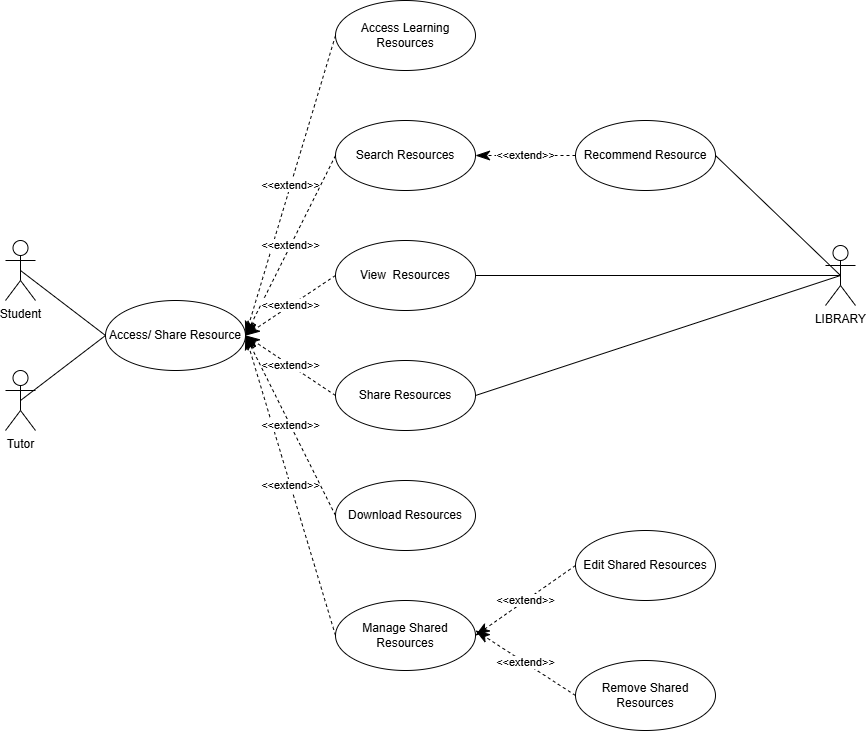

The diagram above was exported from draw.io. Its source (the exported page's mxGraphModel, read from the mxfile embedded in the PNG):
<mxGraphModel dx="1492" dy="1395" grid="1" gridSize="10" guides="1" tooltips="1" connect="1" arrows="1" fold="1" page="1" pageScale="1" pageWidth="850" pageHeight="1100" math="0" shadow="0">
  <root>
    <mxCell id="0" />
    <mxCell id="1" parent="0" />
    <mxCell id="29" value="Access/ Share Resource" style="ellipse;whiteSpace=wrap;html=1;" parent="1" vertex="1">
      <mxGeometry x="80" y="230" width="140" height="70" as="geometry" />
    </mxCell>
    <mxCell id="30" value="Access Learning Resources" style="ellipse;whiteSpace=wrap;html=1;" parent="1" vertex="1">
      <mxGeometry x="310" y="-70" width="140" height="70" as="geometry" />
    </mxCell>
    <mxCell id="31" value="&lt;font style=&quot;vertical-align: inherit;&quot; dir=&quot;auto&quot;&gt;&lt;font style=&quot;vertical-align: inherit;&quot; dir=&quot;auto&quot;&gt;Student&lt;/font&gt;&lt;/font&gt;&lt;div&gt;&lt;font style=&quot;vertical-align: inherit;&quot; dir=&quot;auto&quot;&gt;&lt;font style=&quot;vertical-align: inherit;&quot; dir=&quot;auto&quot;&gt;&lt;br&gt;&lt;/font&gt;&lt;/font&gt;&lt;/div&gt;" style="shape=umlActor;verticalLabelPosition=bottom;verticalAlign=top;html=1;" parent="1" vertex="1">
      <mxGeometry x="-20" y="170" width="30" height="60" as="geometry" />
    </mxCell>
    <mxCell id="32" value="&lt;font style=&quot;vertical-align: inherit;&quot; dir=&quot;auto&quot;&gt;&lt;font style=&quot;vertical-align: inherit;&quot; dir=&quot;auto&quot;&gt;Tutor&lt;/font&gt;&lt;/font&gt;" style="shape=umlActor;verticalLabelPosition=bottom;verticalAlign=top;html=1;" parent="1" vertex="1">
      <mxGeometry x="-20" y="300" width="30" height="60" as="geometry" />
    </mxCell>
    <mxCell id="33" value="LIBRARY" style="shape=umlActor;verticalLabelPosition=bottom;verticalAlign=top;html=1;" parent="1" vertex="1">
      <mxGeometry x="800" y="175" width="30" height="60" as="geometry" />
    </mxCell>
    <mxCell id="34" value="Search Resources" style="ellipse;whiteSpace=wrap;html=1;" parent="1" vertex="1">
      <mxGeometry x="310" y="50" width="140" height="70" as="geometry" />
    </mxCell>
    <mxCell id="35" value="View&amp;nbsp; Resources" style="ellipse;whiteSpace=wrap;html=1;" parent="1" vertex="1">
      <mxGeometry x="310" y="170" width="140" height="70" as="geometry" />
    </mxCell>
    <mxCell id="36" value="Share Resources" style="ellipse;whiteSpace=wrap;html=1;" parent="1" vertex="1">
      <mxGeometry x="310" y="290" width="140" height="70" as="geometry" />
    </mxCell>
    <mxCell id="37" value="Manage Shared Resources" style="ellipse;whiteSpace=wrap;html=1;" parent="1" vertex="1">
      <mxGeometry x="310" y="530" width="140" height="70" as="geometry" />
    </mxCell>
    <mxCell id="38" value="&amp;lt;&amp;lt;extend&amp;gt;&amp;gt;" style="endArrow=classicThin;endSize=12;dashed=1;html=1;rounded=0;entryX=1;entryY=0.5;entryDx=0;entryDy=0;exitX=0;exitY=0.5;exitDx=0;exitDy=0;endFill=1;" parent="1" source="30" target="29" edge="1">
      <mxGeometry width="160" relative="1" as="geometry">
        <mxPoint x="150" y="280" as="sourcePoint" />
        <mxPoint x="200" y="100" as="targetPoint" />
      </mxGeometry>
    </mxCell>
    <mxCell id="39" value="&amp;lt;&amp;lt;extend&amp;gt;&amp;gt;" style="endArrow=classicThin;endSize=12;dashed=1;html=1;rounded=0;exitX=0;exitY=0.5;exitDx=0;exitDy=0;entryX=1;entryY=0.5;entryDx=0;entryDy=0;endFill=1;" parent="1" source="34" target="29" edge="1">
      <mxGeometry width="160" relative="1" as="geometry">
        <mxPoint x="160" y="230" as="sourcePoint" />
        <mxPoint x="220" y="390" as="targetPoint" />
      </mxGeometry>
    </mxCell>
    <mxCell id="40" value="&amp;lt;&amp;lt;extend&amp;gt;&amp;gt;" style="endArrow=classicThin;endSize=12;dashed=1;html=1;rounded=0;exitX=0;exitY=0.5;exitDx=0;exitDy=0;entryX=1;entryY=0.5;entryDx=0;entryDy=0;endFill=1;" parent="1" source="35" target="29" edge="1">
      <mxGeometry width="160" relative="1" as="geometry">
        <mxPoint x="220" y="510" as="sourcePoint" />
        <mxPoint x="320" y="380" as="targetPoint" />
      </mxGeometry>
    </mxCell>
    <mxCell id="41" value="&amp;lt;&amp;lt;extend&amp;gt;&amp;gt;" style="endArrow=classicThin;endSize=12;dashed=1;html=1;rounded=0;entryX=1;entryY=0.5;entryDx=0;entryDy=0;exitX=0;exitY=0.5;exitDx=0;exitDy=0;endFill=1;" parent="1" source="36" target="29" edge="1">
      <mxGeometry width="160" relative="1" as="geometry">
        <mxPoint x="320" y="390" as="sourcePoint" />
        <mxPoint x="270" y="390" as="targetPoint" />
      </mxGeometry>
    </mxCell>
    <mxCell id="42" value="&amp;lt;&amp;lt;extend&amp;gt;&amp;gt;" style="endArrow=classicThin;endSize=12;dashed=1;html=1;rounded=0;exitX=0;exitY=0.5;exitDx=0;exitDy=0;endFill=1;entryX=1;entryY=0.5;entryDx=0;entryDy=0;" parent="1" source="37" target="29" edge="1">
      <mxGeometry width="160" relative="1" as="geometry">
        <mxPoint x="330" y="500" as="sourcePoint" />
        <mxPoint x="220" y="390" as="targetPoint" />
      </mxGeometry>
    </mxCell>
    <mxCell id="43" value="" style="endArrow=none;html=1;rounded=0;exitX=0.5;exitY=0.5;exitDx=0;exitDy=0;exitPerimeter=0;entryX=0;entryY=0.5;entryDx=0;entryDy=0;" parent="1" source="31" target="29" edge="1">
      <mxGeometry width="50" height="50" relative="1" as="geometry">
        <mxPoint x="280" y="410" as="sourcePoint" />
        <mxPoint x="330" y="360" as="targetPoint" />
      </mxGeometry>
    </mxCell>
    <mxCell id="44" value="" style="endArrow=none;html=1;rounded=0;exitX=0.5;exitY=0.5;exitDx=0;exitDy=0;exitPerimeter=0;entryX=0;entryY=0.5;entryDx=0;entryDy=0;" parent="1" source="32" target="29" edge="1">
      <mxGeometry width="50" height="50" relative="1" as="geometry">
        <mxPoint x="80" y="500" as="sourcePoint" />
        <mxPoint x="80" y="400" as="targetPoint" />
      </mxGeometry>
    </mxCell>
    <mxCell id="45" value="" style="endArrow=none;html=1;rounded=0;exitX=1;exitY=0.5;exitDx=0;exitDy=0;entryX=0.5;entryY=0.5;entryDx=0;entryDy=0;entryPerimeter=0;" parent="1" source="35" target="33" edge="1">
      <mxGeometry width="50" height="50" relative="1" as="geometry">
        <mxPoint x="500" y="470" as="sourcePoint" />
        <mxPoint x="575" y="525" as="targetPoint" />
      </mxGeometry>
    </mxCell>
    <mxCell id="46" value="" style="endArrow=none;html=1;rounded=0;exitX=1;exitY=0.5;exitDx=0;exitDy=0;entryX=0.5;entryY=0.5;entryDx=0;entryDy=0;entryPerimeter=0;" parent="1" source="36" target="33" edge="1">
      <mxGeometry width="50" height="50" relative="1" as="geometry">
        <mxPoint x="510" y="560" as="sourcePoint" />
        <mxPoint x="585" y="615" as="targetPoint" />
      </mxGeometry>
    </mxCell>
    <mxCell id="47" value="" style="endArrow=none;html=1;rounded=0;exitX=1;exitY=0.5;exitDx=0;exitDy=0;entryX=0.5;entryY=0.5;entryDx=0;entryDy=0;entryPerimeter=0;" parent="1" source="54" target="33" edge="1">
      <mxGeometry width="50" height="50" relative="1" as="geometry">
        <mxPoint x="470" y="45" as="sourcePoint" />
        <mxPoint x="835" y="165" as="targetPoint" />
      </mxGeometry>
    </mxCell>
    <mxCell id="48" value="&amp;lt;&amp;lt;extend&amp;gt;&amp;gt;" style="endArrow=classicThin;endSize=12;dashed=1;html=1;rounded=0;exitX=0;exitY=0.5;exitDx=0;exitDy=0;endFill=1;" parent="1" source="51" edge="1">
      <mxGeometry width="160" relative="1" as="geometry">
        <mxPoint x="700" y="765" as="sourcePoint" />
        <mxPoint x="450" y="560" as="targetPoint" />
      </mxGeometry>
    </mxCell>
    <mxCell id="49" value="&amp;lt;&amp;lt;extend&amp;gt;&amp;gt;" style="endArrow=classicThin;endSize=12;dashed=1;html=1;rounded=0;exitX=0;exitY=0.5;exitDx=0;exitDy=0;endFill=1;entryX=1;entryY=0.5;entryDx=0;entryDy=0;" parent="1" source="50" target="37" edge="1">
      <mxGeometry width="160" relative="1" as="geometry">
        <mxPoint x="630" y="725" as="sourcePoint" />
        <mxPoint x="540" y="550" as="targetPoint" />
      </mxGeometry>
    </mxCell>
    <mxCell id="50" value="Edit Shared Resources" style="ellipse;whiteSpace=wrap;html=1;" parent="1" vertex="1">
      <mxGeometry x="550" y="460" width="140" height="70" as="geometry" />
    </mxCell>
    <mxCell id="51" value="Remove Shared Resources" style="ellipse;whiteSpace=wrap;html=1;" parent="1" vertex="1">
      <mxGeometry x="550" y="590" width="140" height="70" as="geometry" />
    </mxCell>
    <mxCell id="52" value="Download Resources" style="ellipse;whiteSpace=wrap;html=1;" parent="1" vertex="1">
      <mxGeometry x="310" y="410" width="140" height="70" as="geometry" />
    </mxCell>
    <mxCell id="53" value="&amp;lt;&amp;lt;extend&amp;gt;&amp;gt;" style="endArrow=classicThin;endSize=12;dashed=1;html=1;rounded=0;entryX=1;entryY=0.5;entryDx=0;entryDy=0;exitX=0;exitY=0.5;exitDx=0;exitDy=0;endFill=1;" parent="1" source="52" target="29" edge="1">
      <mxGeometry width="160" relative="1" as="geometry">
        <mxPoint x="650" y="540" as="sourcePoint" />
        <mxPoint x="560" y="360" as="targetPoint" />
      </mxGeometry>
    </mxCell>
    <mxCell id="54" value="Recommend Resource" style="ellipse;whiteSpace=wrap;html=1;" parent="1" vertex="1">
      <mxGeometry x="550" y="50" width="140" height="70" as="geometry" />
    </mxCell>
    <mxCell id="55" value="&amp;lt;&amp;lt;extend&amp;gt;&amp;gt;" style="endArrow=classicThin;endSize=12;dashed=1;html=1;rounded=0;exitX=0;exitY=0.5;exitDx=0;exitDy=0;entryX=1;entryY=0.5;entryDx=0;entryDy=0;endFill=1;" parent="1" source="54" target="34" edge="1">
      <mxGeometry width="160" relative="1" as="geometry">
        <mxPoint x="550" y="10" as="sourcePoint" />
        <mxPoint x="460" y="190" as="targetPoint" />
      </mxGeometry>
    </mxCell>
  </root>
</mxGraphModel>